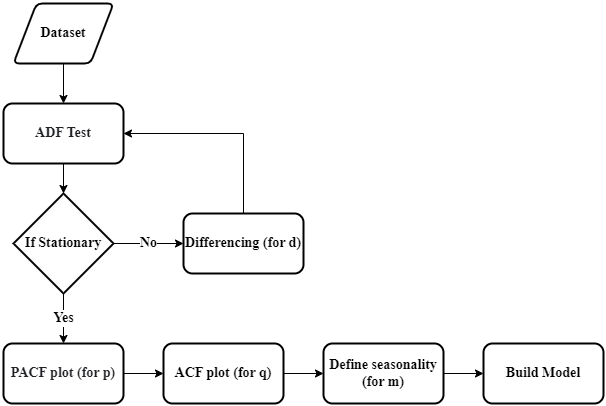

The diagram above was exported from draw.io. Its source (the exported page's mxGraphModel, read from the mxfile embedded in the PNG):
<mxGraphModel dx="1377" dy="782" grid="1" gridSize="10" guides="1" tooltips="1" connect="1" arrows="1" fold="1" page="1" pageScale="1" pageWidth="827" pageHeight="1169" math="0" shadow="0">
  <root>
    <mxCell id="WIyWlLk6GJQsqaUBKTNV-0" />
    <mxCell id="WIyWlLk6GJQsqaUBKTNV-1" parent="WIyWlLk6GJQsqaUBKTNV-0" />
    <mxCell id="bAcZraFDI4_vuqAL5rV3-2" value="" style="edgeStyle=orthogonalEdgeStyle;rounded=0;orthogonalLoop=1;jettySize=auto;html=1;fontSize=14;fontStyle=1;fontFamily=Times New Roman;" edge="1" parent="WIyWlLk6GJQsqaUBKTNV-1" source="bAcZraFDI4_vuqAL5rV3-0">
      <mxGeometry relative="1" as="geometry">
        <mxPoint x="220" y="130" as="targetPoint" />
      </mxGeometry>
    </mxCell>
    <mxCell id="bAcZraFDI4_vuqAL5rV3-0" value="Dataset" style="shape=parallelogram;html=1;strokeWidth=2;perimeter=parallelogramPerimeter;whiteSpace=wrap;rounded=1;arcSize=12;size=0.23;fontSize=14;fontStyle=1;fontFamily=Times New Roman;" vertex="1" parent="WIyWlLk6GJQsqaUBKTNV-1">
      <mxGeometry x="170" y="30" width="100" height="60" as="geometry" />
    </mxCell>
    <mxCell id="bAcZraFDI4_vuqAL5rV3-17" value="Yes" style="edgeStyle=orthogonalEdgeStyle;rounded=0;orthogonalLoop=1;jettySize=auto;html=1;fontSize=14;fontStyle=1;fontFamily=Times New Roman;" edge="1" parent="WIyWlLk6GJQsqaUBKTNV-1" source="bAcZraFDI4_vuqAL5rV3-3" target="bAcZraFDI4_vuqAL5rV3-16">
      <mxGeometry relative="1" as="geometry" />
    </mxCell>
    <mxCell id="bAcZraFDI4_vuqAL5rV3-19" value="No" style="edgeStyle=orthogonalEdgeStyle;rounded=0;orthogonalLoop=1;jettySize=auto;html=1;fontSize=14;fontStyle=1;fontFamily=Times New Roman;" edge="1" parent="WIyWlLk6GJQsqaUBKTNV-1" source="bAcZraFDI4_vuqAL5rV3-3" target="bAcZraFDI4_vuqAL5rV3-18">
      <mxGeometry relative="1" as="geometry" />
    </mxCell>
    <mxCell id="bAcZraFDI4_vuqAL5rV3-3" value="If Stationary" style="strokeWidth=2;html=1;shape=mxgraph.flowchart.decision;whiteSpace=wrap;fontSize=14;fontStyle=1;fontFamily=Times New Roman;" vertex="1" parent="WIyWlLk6GJQsqaUBKTNV-1">
      <mxGeometry x="170" y="220" width="100" height="100" as="geometry" />
    </mxCell>
    <mxCell id="bAcZraFDI4_vuqAL5rV3-8" value="" style="edgeStyle=orthogonalEdgeStyle;rounded=0;orthogonalLoop=1;jettySize=auto;html=1;fontSize=14;fontStyle=1;fontFamily=Times New Roman;" edge="1" parent="WIyWlLk6GJQsqaUBKTNV-1" source="bAcZraFDI4_vuqAL5rV3-4" target="bAcZraFDI4_vuqAL5rV3-3">
      <mxGeometry relative="1" as="geometry" />
    </mxCell>
    <mxCell id="bAcZraFDI4_vuqAL5rV3-4" value="&lt;span style=&quot;color: rgb(32, 33, 36); font-size: 14px; text-align: start; background-color: rgb(255, 255, 255);&quot;&gt;ADF Test&lt;/span&gt;" style="rounded=1;whiteSpace=wrap;html=1;strokeWidth=2;fontSize=14;fontStyle=1;fontFamily=Times New Roman;" vertex="1" parent="WIyWlLk6GJQsqaUBKTNV-1">
      <mxGeometry x="160" y="130" width="120" height="60" as="geometry" />
    </mxCell>
    <mxCell id="bAcZraFDI4_vuqAL5rV3-22" value="" style="edgeStyle=orthogonalEdgeStyle;rounded=0;orthogonalLoop=1;jettySize=auto;html=1;fontSize=14;fontStyle=1;fontFamily=Times New Roman;" edge="1" parent="WIyWlLk6GJQsqaUBKTNV-1" source="bAcZraFDI4_vuqAL5rV3-16" target="bAcZraFDI4_vuqAL5rV3-21">
      <mxGeometry relative="1" as="geometry" />
    </mxCell>
    <mxCell id="bAcZraFDI4_vuqAL5rV3-16" value="&lt;span style=&quot;color: rgb(32, 33, 36); font-size: 14px; text-align: start; background-color: rgb(255, 255, 255);&quot;&gt;PACF plot (for p)&lt;/span&gt;" style="rounded=1;whiteSpace=wrap;html=1;strokeWidth=2;fontSize=14;fontStyle=1;fontFamily=Times New Roman;" vertex="1" parent="WIyWlLk6GJQsqaUBKTNV-1">
      <mxGeometry x="160" y="370" width="120" height="60" as="geometry" />
    </mxCell>
    <mxCell id="bAcZraFDI4_vuqAL5rV3-20" style="edgeStyle=orthogonalEdgeStyle;rounded=0;orthogonalLoop=1;jettySize=auto;html=1;entryX=1;entryY=0.5;entryDx=0;entryDy=0;fontSize=14;fontStyle=1;fontFamily=Times New Roman;" edge="1" parent="WIyWlLk6GJQsqaUBKTNV-1" source="bAcZraFDI4_vuqAL5rV3-18" target="bAcZraFDI4_vuqAL5rV3-4">
      <mxGeometry relative="1" as="geometry">
        <Array as="points">
          <mxPoint x="400" y="160" />
        </Array>
      </mxGeometry>
    </mxCell>
    <mxCell id="bAcZraFDI4_vuqAL5rV3-18" value="Differencing (for d)" style="rounded=1;whiteSpace=wrap;html=1;strokeWidth=2;fontSize=14;fontStyle=1;fontFamily=Times New Roman;" vertex="1" parent="WIyWlLk6GJQsqaUBKTNV-1">
      <mxGeometry x="340" y="240" width="120" height="60" as="geometry" />
    </mxCell>
    <mxCell id="bAcZraFDI4_vuqAL5rV3-25" value="" style="edgeStyle=orthogonalEdgeStyle;rounded=0;orthogonalLoop=1;jettySize=auto;html=1;fontFamily=Times New Roman;fontSize=14;fontColor=default;fontStyle=1" edge="1" parent="WIyWlLk6GJQsqaUBKTNV-1" source="bAcZraFDI4_vuqAL5rV3-21" target="bAcZraFDI4_vuqAL5rV3-24">
      <mxGeometry relative="1" as="geometry" />
    </mxCell>
    <mxCell id="bAcZraFDI4_vuqAL5rV3-21" value="ACF plot (for q)" style="whiteSpace=wrap;html=1;rounded=1;strokeWidth=2;fontSize=14;fontStyle=1;fontFamily=Times New Roman;" vertex="1" parent="WIyWlLk6GJQsqaUBKTNV-1">
      <mxGeometry x="320" y="370" width="120" height="60" as="geometry" />
    </mxCell>
    <mxCell id="bAcZraFDI4_vuqAL5rV3-27" value="" style="edgeStyle=orthogonalEdgeStyle;rounded=0;orthogonalLoop=1;jettySize=auto;html=1;fontFamily=Times New Roman;fontSize=14;fontColor=default;fontStyle=1" edge="1" parent="WIyWlLk6GJQsqaUBKTNV-1" source="bAcZraFDI4_vuqAL5rV3-24" target="bAcZraFDI4_vuqAL5rV3-26">
      <mxGeometry relative="1" as="geometry" />
    </mxCell>
    <mxCell id="bAcZraFDI4_vuqAL5rV3-24" value="Define seasonality (for m)" style="whiteSpace=wrap;html=1;rounded=1;strokeWidth=2;strokeColor=default;fontFamily=Times New Roman;fontSize=14;fontColor=default;fillColor=default;fontStyle=1" vertex="1" parent="WIyWlLk6GJQsqaUBKTNV-1">
      <mxGeometry x="480" y="370" width="120" height="60" as="geometry" />
    </mxCell>
    <mxCell id="bAcZraFDI4_vuqAL5rV3-26" value="Build Model" style="whiteSpace=wrap;html=1;rounded=1;strokeWidth=2;strokeColor=default;fontFamily=Times New Roman;fontSize=14;fontColor=default;fillColor=default;fontStyle=1" vertex="1" parent="WIyWlLk6GJQsqaUBKTNV-1">
      <mxGeometry x="640" y="370" width="120" height="60" as="geometry" />
    </mxCell>
  </root>
</mxGraphModel>